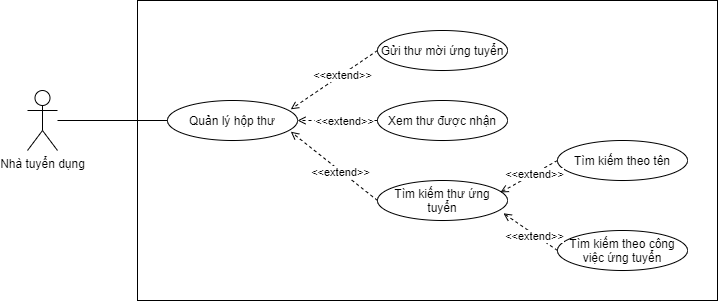

The diagram above was exported from draw.io. Its source (the exported page's mxGraphModel, read from the mxfile embedded in the PNG):
<mxGraphModel dx="960" dy="563" grid="1" gridSize="10" guides="1" tooltips="1" connect="1" arrows="1" fold="1" page="1" pageScale="1" pageWidth="827" pageHeight="1169" math="0" shadow="0">
  <root>
    <mxCell id="FQypM-hgSo5iS5lT4t6a-0" />
    <mxCell id="FQypM-hgSo5iS5lT4t6a-1" parent="FQypM-hgSo5iS5lT4t6a-0" />
    <mxCell id="qmthbf_qIm0rCtj-npV2-7" value="" style="rounded=0;whiteSpace=wrap;html=1;" vertex="1" parent="FQypM-hgSo5iS5lT4t6a-1">
      <mxGeometry x="210" y="140" width="580" height="300" as="geometry" />
    </mxCell>
    <mxCell id="FQypM-hgSo5iS5lT4t6a-2" value="Nhà tuyển dụng" style="shape=umlActor;verticalLabelPosition=bottom;verticalAlign=top;html=1;outlineConnect=0;" vertex="1" parent="FQypM-hgSo5iS5lT4t6a-1">
      <mxGeometry x="100" y="230" width="30" height="60" as="geometry" />
    </mxCell>
    <mxCell id="y7HaXuce_AL_7Ao_ZZZo-0" value="Quản lý hộp thư" style="ellipse;whiteSpace=wrap;html=1;" vertex="1" parent="FQypM-hgSo5iS5lT4t6a-1">
      <mxGeometry x="240" y="240" width="130" height="40" as="geometry" />
    </mxCell>
    <mxCell id="y7HaXuce_AL_7Ao_ZZZo-1" value="Gửi thư mời ứng tuyển" style="ellipse;whiteSpace=wrap;html=1;" vertex="1" parent="FQypM-hgSo5iS5lT4t6a-1">
      <mxGeometry x="450" y="170" width="130" height="40" as="geometry" />
    </mxCell>
    <mxCell id="y7HaXuce_AL_7Ao_ZZZo-2" value="Xem thư được nhận" style="ellipse;whiteSpace=wrap;html=1;" vertex="1" parent="FQypM-hgSo5iS5lT4t6a-1">
      <mxGeometry x="450" y="240" width="130" height="40" as="geometry" />
    </mxCell>
    <mxCell id="y7HaXuce_AL_7Ao_ZZZo-3" value="Tìm kiếm thư ứng tuyển" style="ellipse;whiteSpace=wrap;html=1;" vertex="1" parent="FQypM-hgSo5iS5lT4t6a-1">
      <mxGeometry x="450" y="320" width="130" height="40" as="geometry" />
    </mxCell>
    <mxCell id="y7HaXuce_AL_7Ao_ZZZo-4" value="Tìm kiếm theo tên" style="ellipse;whiteSpace=wrap;html=1;" vertex="1" parent="FQypM-hgSo5iS5lT4t6a-1">
      <mxGeometry x="630" y="280" width="130" height="40" as="geometry" />
    </mxCell>
    <mxCell id="y7HaXuce_AL_7Ao_ZZZo-5" value="Tìm kiếm theo công việc ứng tuyển" style="ellipse;whiteSpace=wrap;html=1;" vertex="1" parent="FQypM-hgSo5iS5lT4t6a-1">
      <mxGeometry x="630" y="370" width="130" height="40" as="geometry" />
    </mxCell>
    <mxCell id="qmthbf_qIm0rCtj-npV2-0" value="&amp;lt;&amp;lt;extend&amp;gt;&amp;gt;" style="endArrow=open;endSize=6;dashed=1;html=1;exitX=0;exitY=0.5;exitDx=0;exitDy=0;entryX=0.948;entryY=0.22;entryDx=0;entryDy=0;entryPerimeter=0;" edge="1" parent="FQypM-hgSo5iS5lT4t6a-1" source="y7HaXuce_AL_7Ao_ZZZo-1" target="y7HaXuce_AL_7Ao_ZZZo-0">
      <mxGeometry x="-0.1778" y="1" width="160" relative="1" as="geometry">
        <mxPoint x="480" y="290" as="sourcePoint" />
        <mxPoint x="384.02" y="220.84000000000003" as="targetPoint" />
        <mxPoint as="offset" />
      </mxGeometry>
    </mxCell>
    <mxCell id="qmthbf_qIm0rCtj-npV2-1" value="&amp;lt;&amp;lt;extend&amp;gt;&amp;gt;" style="endArrow=open;endSize=6;dashed=1;html=1;exitX=0;exitY=0.5;exitDx=0;exitDy=0;entryX=1;entryY=0.5;entryDx=0;entryDy=0;" edge="1" parent="FQypM-hgSo5iS5lT4t6a-1" source="y7HaXuce_AL_7Ao_ZZZo-2" target="y7HaXuce_AL_7Ao_ZZZo-0">
      <mxGeometry x="-0.1778" y="1" width="160" relative="1" as="geometry">
        <mxPoint x="490" y="300" as="sourcePoint" />
        <mxPoint x="394.02" y="230.84000000000003" as="targetPoint" />
        <mxPoint as="offset" />
      </mxGeometry>
    </mxCell>
    <mxCell id="qmthbf_qIm0rCtj-npV2-2" value="&amp;lt;&amp;lt;extend&amp;gt;&amp;gt;" style="endArrow=open;endSize=6;dashed=1;html=1;exitX=0;exitY=0.5;exitDx=0;exitDy=0;entryX=0.948;entryY=0.78;entryDx=0;entryDy=0;entryPerimeter=0;" edge="1" parent="FQypM-hgSo5iS5lT4t6a-1" source="y7HaXuce_AL_7Ao_ZZZo-3" target="y7HaXuce_AL_7Ao_ZZZo-0">
      <mxGeometry x="-0.1778" y="1" width="160" relative="1" as="geometry">
        <mxPoint x="500" y="310" as="sourcePoint" />
        <mxPoint x="404.02" y="240.84000000000003" as="targetPoint" />
        <mxPoint as="offset" />
      </mxGeometry>
    </mxCell>
    <mxCell id="qmthbf_qIm0rCtj-npV2-3" value="&amp;lt;&amp;lt;extend&amp;gt;&amp;gt;" style="endArrow=open;endSize=6;dashed=1;html=1;exitX=0;exitY=0.5;exitDx=0;exitDy=0;entryX=0.945;entryY=0.3;entryDx=0;entryDy=0;entryPerimeter=0;" edge="1" parent="FQypM-hgSo5iS5lT4t6a-1" source="y7HaXuce_AL_7Ao_ZZZo-4" target="y7HaXuce_AL_7Ao_ZZZo-3">
      <mxGeometry x="-0.1778" y="1" width="160" relative="1" as="geometry">
        <mxPoint x="510" y="320" as="sourcePoint" />
        <mxPoint x="414.02" y="250.84000000000003" as="targetPoint" />
        <mxPoint as="offset" />
      </mxGeometry>
    </mxCell>
    <mxCell id="qmthbf_qIm0rCtj-npV2-4" value="&amp;lt;&amp;lt;extend&amp;gt;&amp;gt;" style="endArrow=open;endSize=6;dashed=1;html=1;exitX=0;exitY=0.5;exitDx=0;exitDy=0;entryX=0.969;entryY=0.82;entryDx=0;entryDy=0;entryPerimeter=0;" edge="1" parent="FQypM-hgSo5iS5lT4t6a-1" source="y7HaXuce_AL_7Ao_ZZZo-5" target="y7HaXuce_AL_7Ao_ZZZo-3">
      <mxGeometry x="-0.1778" y="1" width="160" relative="1" as="geometry">
        <mxPoint x="520" y="330" as="sourcePoint" />
        <mxPoint x="424.02" y="260.84000000000003" as="targetPoint" />
        <mxPoint as="offset" />
      </mxGeometry>
    </mxCell>
    <mxCell id="qmthbf_qIm0rCtj-npV2-8" value="" style="endArrow=none;html=1;entryX=0;entryY=0.5;entryDx=0;entryDy=0;" edge="1" parent="FQypM-hgSo5iS5lT4t6a-1" source="FQypM-hgSo5iS5lT4t6a-2" target="y7HaXuce_AL_7Ao_ZZZo-0">
      <mxGeometry width="50" height="50" relative="1" as="geometry">
        <mxPoint x="390" y="300" as="sourcePoint" />
        <mxPoint x="440" y="250" as="targetPoint" />
      </mxGeometry>
    </mxCell>
  </root>
</mxGraphModel>